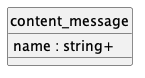

The diagram above was rendered by PlantUML. Its source (embedded in the PNG):
@startuml uml
skinparam monochrome true
skinparam linetype ortho
hide circle

entity content_message {
  name : string+
}

@enduml